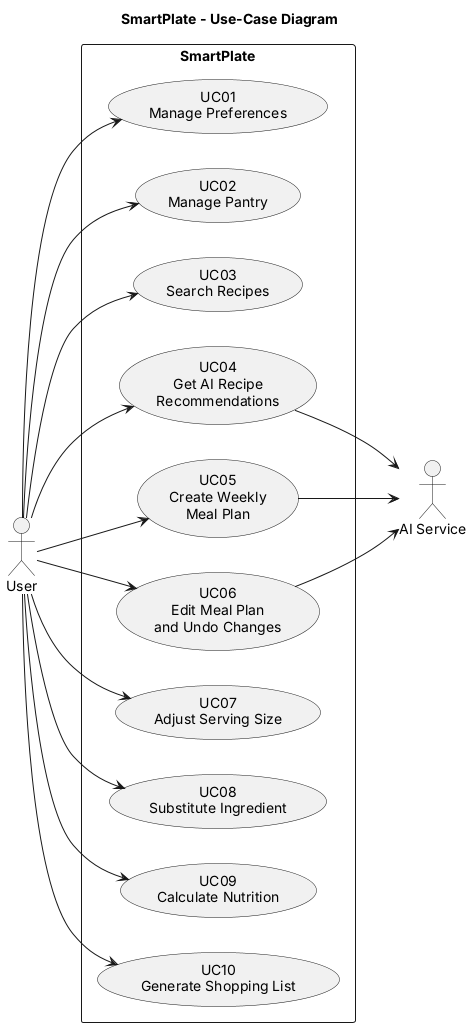

The diagram above was rendered by PlantUML. Its source (embedded in the PNG):
@startuml
title SmartPlate - Use-Case Diagram
left to right direction
skinparam packageStyle rectangle

actor User
actor "AI Service" as AI

rectangle "SmartPlate" {
    usecase "UC01\nManage Preferences" as UC01
    usecase "UC02\nManage Pantry" as UC02
    usecase "UC03\nSearch Recipes" as UC03
    usecase "UC04\nGet AI Recipe\nRecommendations" as UC04
    usecase "UC05\nCreate Weekly\nMeal Plan" as UC05
    usecase "UC06\nEdit Meal Plan\nand Undo Changes" as UC06
    usecase "UC07\nAdjust Serving Size" as UC07
    usecase "UC08\nSubstitute Ingredient" as UC08
    usecase "UC09\nCalculate Nutrition" as UC09
    usecase "UC10\nGenerate Shopping List" as UC10
}

User --> UC01
User --> UC02
User --> UC03
User --> UC04
User --> UC05
User --> UC06
User --> UC07
User --> UC08
User --> UC09
User --> UC10

UC04 --> AI
UC05 --> AI
UC06 --> AI
@enduml